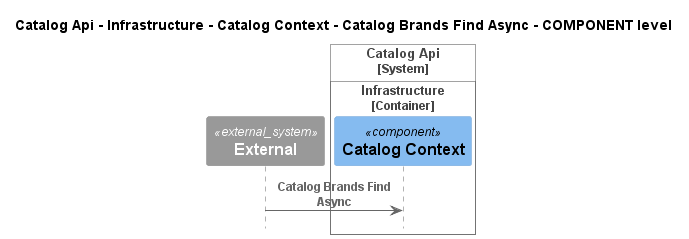

The diagram above was rendered by PlantUML. Its source (embedded in the PNG):
@startuml
!pragma layout smetana
!include ..\..\..\..\..\..\..\..\.c4s\C4_Sequence.puml

title Catalog Api - Infrastructure - Catalog Context - Catalog Brands Find Async - COMPONENT level

System_Ext(C4InterFlow.SoftwareSystems.ExternalSystem, "External", "")

System_Boundary(dotnet.eShop.Architecture.SoftwareSystems.CatalogApi, "Catalog Api")
    
Container_Boundary(dotnet.eShop.Architecture.SoftwareSystems.CatalogApi.Containers.Infrastructure, "Infrastructure")
    Component(dotnet.eShop.Architecture.SoftwareSystems.CatalogApi.Containers.Infrastructure.Components.CatalogContext, "Catalog Context", "", "")
Boundary_End()
Boundary_End()

Rel(C4InterFlow.SoftwareSystems.ExternalSystem, dotnet.eShop.Architecture.SoftwareSystems.CatalogApi.Containers.Infrastructure.Components.CatalogContext, "Catalog Brands Find Async")


@enduml